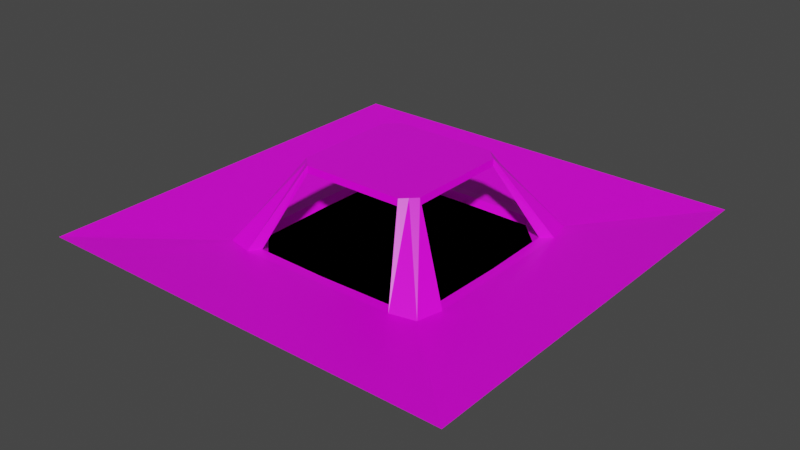 # Source: hang_em_high.blend  (saved by Blender 2.90.8; exported with 4.5.12 LTS)
import bpy
from mathutils import Matrix  # noqa: F401  (used for matrix-valued properties, if any)

bpy.ops.wm.read_factory_settings(use_empty=True)
scene = bpy.context.scene
scene.name = 'Scene'

# ---- collections
col_collection = bpy.data.collections.new('Collection'); scene.collection.children.link(col_collection)

# ---- images (referenced by path relative to the original .blend; pixels are not part of the script)
import os
ASSET_DIR = os.environ.get("B2B_ASSET_DIR", "")  # directory of the original .blend (textures are referenced by path, not embedded)
HERE = os.path.dirname(os.path.abspath(__file__))  # packed textures are extracted next to this script under _unpacked/

def load_image(name, relpath, width, height, colorspace="sRGB"):
    """Load a texture the original file referenced (path relative to the .blend, or extracted next to this script)."""
    p = next((c for c in (os.path.join(HERE, relpath), os.path.join(ASSET_DIR, relpath)) if relpath and os.path.exists(c)), "")
    if p:
        img = bpy.data.images.load(p, check_existing=True)
        img.name = name
    else:  # same state as the original file: an image datablock whose file is absent (Cycles renders it pink)
        img = bpy.data.images.new(name, width, height)
        img.source = "FILE"
        img.filepath = "//" + (relpath or name)
    img.colorspace_settings.name = colorspace
    return img
img_pallet_png = load_image('pallet.png', 'pallet.png', 1024, 1024, 'sRGB')

# ---- materials (node trees are filled in below, after node groups)
mat_material = bpy.data.materials.new('Material')
mat_material.alpha_threshold = 0.0
mat_material.use_transparent_shadow = False
mat_material.line_color = (0.0, 0.0, 0.0, 1.0)
mat_material_001 = bpy.data.materials.new('Material.001')
mat_material_001.use_transparent_shadow = False

# ---- material node trees
mat_material.use_nodes = True; mat_material.node_tree.nodes.clear()
_N = mat_material.node_tree.nodes; _L = mat_material.node_tree.links
n0 = _N.new('ShaderNodeOutputMaterial'); n0.name = 'Material Output'; n0.location = (300, 300)
n1 = _N.new('ShaderNodeBsdfPrincipled'); n1.name = 'Principled BSDF'; n1.location = (10, 300)
n1.distribution = 'GGX'
n1.subsurface_method = 'BURLEY'
n1.inputs[2].default_value = 0.4
n1.inputs[3].default_value = 1.45
n1.inputs[27].default_value = (0.0, 0.0, 0.0, 1.0)
n1.inputs[28].default_value = 1.0
n2 = _N.new('ShaderNodeTexImage'); n2.name = 'Image Texture'; n2.location = (-436, 170)
n2.image = img_pallet_png
_L.new(n1.outputs[0], n0.inputs[0])
_L.new(n2.outputs[0], n1.inputs[0])
n0.is_active_output = True
mat_material_001.use_nodes = True; mat_material_001.node_tree.nodes.clear()
_N = mat_material_001.node_tree.nodes; _L = mat_material_001.node_tree.links
n0 = _N.new('ShaderNodeBsdfPrincipled'); n0.name = 'Principled BSDF'; n0.location = (10, 300)
n0.distribution = 'GGX'
n0.subsurface_method = 'BURLEY'
n0.inputs[0].default_value = (0.0, 0.0, 0.0, 1.0)
n0.inputs[2].default_value = 1.0
n0.inputs[3].default_value = 1.45
n0.inputs[13].default_value = 0.0
n0.inputs[27].default_value = (0.0, 0.0, 0.0, 1.0)
n0.inputs[28].default_value = 1.0
n1 = _N.new('ShaderNodeOutputMaterial'); n1.name = 'Material Output'; n1.location = (300, 300)
_L.new(n0.outputs[0], n1.inputs[0])
n1.is_active_output = True

# ---- world
world_world = bpy.data.worlds.new('World'); scene.world = world_world
world_world.use_nodes = True; world_world.node_tree.nodes.clear()
_N = world_world.node_tree.nodes; _L = world_world.node_tree.links
n0 = _N.new('ShaderNodeOutputWorld'); n0.name = 'World Output'; n0.location = (300, 300)
n1 = _N.new('ShaderNodeBackground'); n1.name = 'Background'; n1.location = (10, 300)
n1.inputs[0].default_value = (0.05088, 0.05088, 0.05088, 1.0)
_L.new(n1.outputs[0], n0.inputs[0])
n0.is_active_output = True
world_world.color = (0.05088, 0.05088, 0.05088)
world_world.use_sun_shadow = False
world_world.sun_shadow_jitter_overblur = 0.0

# ---- meshes
me_cube = bpy.data.meshes.new('Cube')
me_cube.from_pydata([(2.986, 0.0, 2.994), (2.986, 0.0, 2.662), (3.954, 0.0, -1.565), (3.954, 0.0, -1.465), (0.0, 0.0, 2.994), (0.0, 0.0, 2.662), (0.0, -2.986, 2.994), (0.0, -2.986, 2.662), (0.0, -2.394, 2.662), (2.986, -2.394, 2.994), (0.0, -2.394, 2.994), (2.986, -2.394, 2.662), (2.385, 0.0, 2.662), (2.385, -2.986, 2.994), (2.385, -2.986, 2.662), (2.385, 0.0, 2.994), (2.385, -2.394, 2.662), (2.385, -2.394, 2.994), (0.0, 0.0, -3.084), (0.0, 0.0, -3.184), (0.0, -3.954, -1.465), (0.0, -3.954, -1.565), (0.0, -3.17, -1.804), (3.954, -3.17, -1.465), (0.0, -2.162, -1.895), (3.954, -3.17, -1.565), (3.159, 0.0, -1.804), (3.159, -3.954, -1.465), (3.159, -3.954, -1.565), (2.154, 0.0, -1.895), (3.159, -3.17, -1.804), (2.154, -2.162, -1.895), (4.826, 0.0, -0.4846), (5.268, 0.0, -0.4802), (0.0, -5.265, -0.4802), (0.0, -4.826, -0.4846), (3.446, -4.753, -0.4846), (4.75, -3.463, -0.4846), (5.252, -3.828, -0.4802), (3.81, -5.255, -0.4802), (2.686, -2.69, 2.994), (3.557, -3.562, -1.565), (4.98, -4.992, -0.4802), (0.0, -9.992, -7.451e-09), (7.292, -9.974, -7.451e-09), (4.733, 0.0, -0.5897), (9.998, 0.0, -7.451e-09), (3.415, -4.667, -0.5897), (4.665, -3.431, -0.5897), (9.989, -7.337, -7.451e-09), (0.0, -4.733, -0.5897), (10.0, -9.978, 5.215e-08)], [], [(17, 10, 6, 13), (14, 13, 6, 7), (8, 10, 4, 5), (14, 16, 11), (48, 47, 36, 37), (12, 15, 0, 1), (1, 0, 9, 11), (12, 1, 11, 16), (7, 6, 10, 8), (15, 4, 10, 17), (0, 15, 17, 9), (5, 12, 16, 8), (5, 4, 15, 12), (8, 16, 14, 7), (31, 24, 20, 27), (9, 17, 13, 40), (22, 24, 18, 19), (28, 30, 25, 41), (26, 29, 3, 2), (46, 45, 32, 33), (26, 2, 25, 30), (21, 20, 24, 22), (29, 18, 24, 31), (3, 29, 31, 23), (19, 26, 30, 22), (19, 18, 29, 26), (22, 30, 28, 21), (23, 31, 27), (43, 44, 39, 34), (39, 36, 35, 34), (33, 32, 37, 38), (13, 14, 36, 39), (51, 49, 38, 42), (45, 48, 37, 32), (49, 46, 33, 38), (47, 50, 35, 36), (50, 43, 34, 35), (14, 11, 37, 36), (11, 9, 38, 37), (40, 13, 39, 42), (9, 40, 42, 38), (44, 51, 42, 39), (28, 41, 51, 44), (20, 21, 43, 50), (27, 20, 50, 47), (25, 2, 46, 49), (3, 23, 48, 45), (41, 25, 49, 51), (21, 28, 44, 43), (2, 3, 45, 46), (23, 27, 47, 48)])
_uv = me_cube.uv_layers.new(name='UVMap')
_uv.uv.foreach_set('vector', [0.1242, 0.04229, 0.1242, 0.04229, 0.1242, 0.04229, 0.1242, 0.04229, 0.1242, 0.04229, 0.1242, 0.04229, 0.1242, 0.04229, 0.1242, 0.04229, 0.5, 0.5, 0.5, 0.5, 0.5, 0.5, 0.5, 0.5, 0.1242, 0.04229, 0.1242, 0.04229, 0.1242, 0.04229, 0.1671, 0.1407, 0.1671, 0.1407, 0.1671, 0.1407, 0.1671, 0.1407, 0.5, 0.5, 0.5, 0.5, 0.5, 0.5, 0.5, 0.5, 0.1242, 0.04229, 0.1242, 0.04229, 0.1242, 0.04229, 0.1242, 0.04229, 0.1242, 0.04229, 0.1242, 0.04229, 0.1242, 0.04229, 0.1242, 0.04229, 0.5, 0.5, 0.5, 0.5, 0.5, 0.5, 0.5, 0.5, 0.1242, 0.04229, 0.1242, 0.04229, 0.1242, 0.04229, 0.1242, 0.04229, 0.1242, 0.04229, 0.1242, 0.04229, 0.1242, 0.04229, 0.1242, 0.04229, 0.1242, 0.04229, 0.1242, 0.04229, 0.1242, 0.04229, 0.1242, 0.04229, 0.5, 0.5, 0.5, 0.5, 0.5, 0.5, 0.5, 0.5, 0.1242, 0.04229, 0.1242, 0.04229, 0.1242, 0.04229, 0.1242, 0.04229, 0.5, 0.5, 0.5, 0.5, 0.5, 0.5, 0.5, 0.5, 0.1242, 0.04229, 0.1242, 0.04229, 0.1242, 0.04229, 0.1242, 0.04229, 0.5, 0.5, 0.5, 0.5, 0.5, 0.5, 0.5, 0.5, 0.5, 0.5, 0.5, 0.5, 0.5, 0.5, 0.5, 0.5, 0.5, 0.5, 0.5, 0.5, 0.5, 0.5, 0.5, 0.5, 0.5, 0.5, 0.5, 0.5, 0.5, 0.5, 0.5, 0.5, 0.5, 0.5, 0.5, 0.5, 0.5, 0.5, 0.5, 0.5, 0.5, 0.5, 0.5, 0.5, 0.5, 0.5, 0.5, 0.5, 0.5, 0.5, 0.5, 0.5, 0.5, 0.5, 0.5, 0.5, 0.5, 0.5, 0.5, 0.5, 0.5, 0.5, 0.5, 0.5, 0.5, 0.5, 0.5, 0.5, 0.5, 0.5, 0.5, 0.5, 0.5, 0.5, 0.5, 0.5, 0.5, 0.5, 0.5, 0.5, 0.5, 0.5, 0.5, 0.5, 0.5, 0.5, 0.5, 0.5, 0.5, 0.5, 0.5, 0.5, 0.5, 0.5, 0.05258, 0.4262, 0.05258, 0.4262, 0.05258, 0.4262, 0.05258, 0.4262, 0.1671, 0.1407, 0.1671, 0.1407, 0.1671, 0.1407, 0.1671, 0.1407, 0.1671, 0.1407, 0.1671, 0.1407, 0.1671, 0.1407, 0.1671, 0.1407, 0.05616, 0.1555, 0.05616, 0.1555, 0.05616, 0.1555, 0.05616, 0.1555, 0.2387, 0.8544, 0.2387, 0.8544, 0.2387, 0.8544, 0.2387, 0.8544, 0.1671, 0.1407, 0.1671, 0.1407, 0.1671, 0.1407, 0.1671, 0.1407, 0.05258, 0.4262, 0.05258, 0.4262, 0.05258, 0.4262, 0.05258, 0.4262, 0.1671, 0.1407, 0.1671, 0.1407, 0.1671, 0.1407, 0.1671, 0.1407, 0.5, 0.5, 0.5, 0.5, 0.5, 0.5, 0.5, 0.5, 0.05616, 0.1555, 0.05616, 0.1555, 0.05616, 0.1555, 0.05616, 0.1555, 0.05616, 0.1555, 0.05616, 0.1555, 0.05616, 0.1555, 0.05616, 0.1555, 0.05616, 0.1555, 0.05616, 0.1555, 0.05616, 0.1555, 0.05616, 0.1555, 0.05616, 0.1555, 0.05616, 0.1555, 0.05616, 0.1555, 0.05616, 0.1555, 0.2387, 0.8544, 0.2387, 0.8544, 0.2387, 0.8544, 0.2387, 0.8544, 0.5, 0.5, 0.5, 0.5, 0.5, 0.5, 0.5, 0.5, 0.5, 0.5, 0.5, 0.5, 0.5, 0.5, 0.5, 0.5, 0.0669, 0.4311, 0.0669, 0.4311, 0.0669, 0.4311, 0.0669, 0.4311, 0.5, 0.5, 0.5, 0.5, 0.5, 0.5, 0.5, 0.5, 0.0669, 0.4311, 0.0669, 0.4311, 0.0669, 0.4311, 0.0669, 0.4311, 0.5, 0.5, 0.5, 0.5, 0.5, 0.5, 0.5, 0.5, 0.5, 0.5, 0.5, 0.5, 0.5, 0.5, 0.5, 0.5, 0.5, 0.5, 0.5, 0.5, 0.5, 0.5, 0.5, 0.5, 0.0669, 0.4311, 0.0669, 0.4311, 0.0669, 0.4311, 0.0669, 0.4311])
me_cube.materials.append(mat_material)
me_cube.use_remesh_preserve_volume = False
me_cube.use_remesh_preserve_attributes = False
me_cube.use_mirror_vertex_groups = False
me_cube.update()
me_plane = bpy.data.meshes.new('Plane')
me_plane.from_pydata([(-1.0, -1.0, 0.0), (1.0, -1.0, 0.0), (-1.0, 1.0, 0.0), (1.0, 1.0, 0.0)], [], [(0, 1, 3, 2)])
_uv = me_plane.uv_layers.new(name='UVMap')
_uv.uv.foreach_set('vector', [0.0, 0.0, 1.0, 0.0, 1.0, 1.0, 0.0, 1.0])
me_plane.materials.append(mat_material_001)
me_plane.use_remesh_fix_poles = True
me_plane.use_remesh_preserve_attributes = False
me_plane.use_mirror_vertex_groups = False
me_plane.update()

# ---- objects
ob_hub_collector = bpy.data.objects.new('hub collector', me_cube)
ob_screen = bpy.data.objects.new('screen', me_plane)

# ---- transforms, parenting, visibility, modifiers, constraints
ob_hub_collector.location = (0.0, 0.0, 0.0)
ob_hub_collector.lock_rotations_4d = False
ob_hub_collector.empty_display_type = 'ARROWS'
ob_hub_collector.lineart.crease_threshold = 0.0
_m = ob_hub_collector.modifiers.new('Mirror', 'MIRROR')
_m.use_axis = (True, True, False)
ob_screen.location = (0.0, 0.0, -0.7755)
ob_screen.scale = (6.963, 6.963, 6.963)
ob_screen.lineart.crease_threshold = 0.0

# ---- collection membership
col_collection.objects.link(ob_hub_collector)
col_collection.objects.link(ob_screen)

# ---- scene / render settings (as saved in the file)
scene.frame_start = 1; scene.frame_end = 250; scene.frame_set(24)
scene.render.engine = 'BLENDER_EEVEE_NEXT'
scene.cycles.use_denoising = False
scene.cycles.samples = 128
scene.cycles.sampling_pattern = 'TABULATED_SOBOL'
scene.cycles.use_adaptive_sampling = False
scene.cycles.use_light_tree = False
scene.view_settings.view_transform = 'Filmic'
bpy.context.view_layer.update()

# ---- added for rendering (the .blend has no active camera and no usable light): camera, sun
cam_auto = bpy.data.cameras.new('AutoCamera')
cam_auto.lens = 50.0
cam_auto.sensor_width = 36.0
cam_auto.clip_end = 1000.0
ob_auto_camera = bpy.data.objects.new('AutoCamera', cam_auto)
scene.collection.objects.link(ob_auto_camera)
ob_auto_camera.location = (26.781, -32.1372, 21.3299)
ob_auto_camera.rotation_euler = (1.09748, -7.21219e-08, 0.694738)
scene.camera = ob_auto_camera
light_auto_sun = bpy.data.lights.new('AutoSun', 'SUN')
light_auto_sun.energy = 3.0
light_auto_sun.angle = 0.0523599
ob_auto_sun = bpy.data.objects.new('AutoSun', light_auto_sun)
scene.collection.objects.link(ob_auto_sun)
ob_auto_sun.rotation_euler = (0.872665, 0.174533, 0.523599)
bpy.context.view_layer.update()
